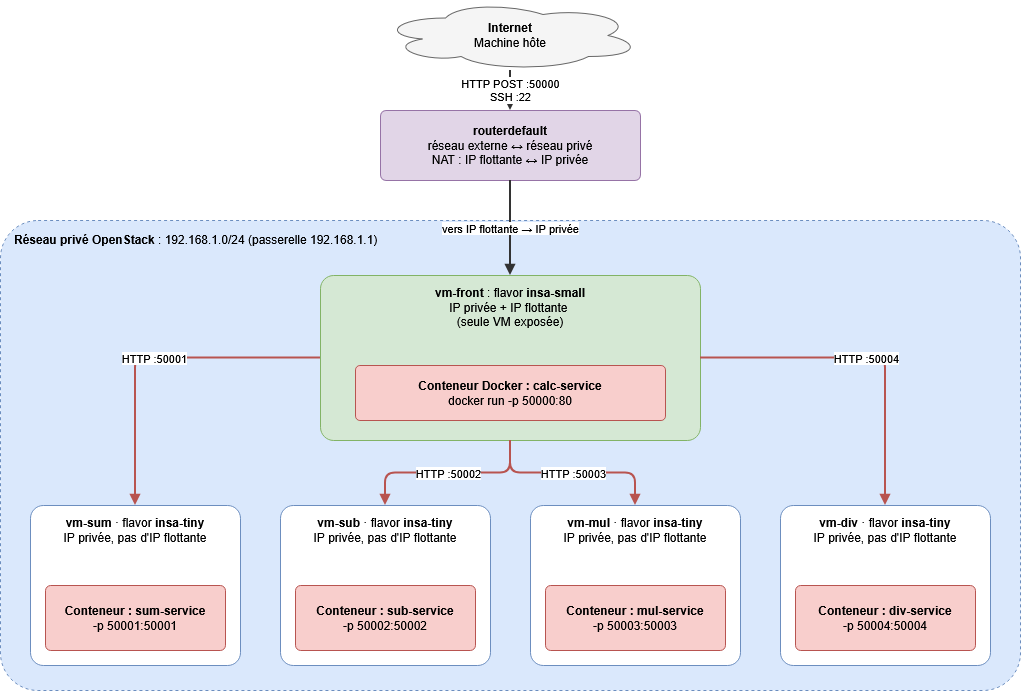

The diagram above was exported from draw.io. Its source (the exported page's mxGraphModel, read from the mxfile embedded in the PNG):
<mxGraphModel dx="968" dy="589" grid="1" gridSize="10" guides="1" tooltips="1" connect="1" arrows="1" fold="1" page="1" pageScale="1" pageWidth="827" pageHeight="1169" math="0" shadow="0">
  <root>
    <mxCell id="0" />
    <mxCell id="1" parent="0" />
    <mxCell id="mdCTCDGXBPAyBhjiAubt-3" parent="1" style="ellipse;shape=cloud;html=1;whiteSpace=wrap;fillColor=#f5f5f5;strokeColor=#666666;" value="&lt;b&gt;Internet&lt;/b&gt;&lt;br&gt;Machine hôte" vertex="1">
      <mxGeometry height="70" width="260" x="1148" y="166" as="geometry" />
    </mxCell>
    <mxCell id="mdCTCDGXBPAyBhjiAubt-4" parent="1" style="html=1;whiteSpace=wrap;rounded=1;arcSize=8;fillColor=#e1d5e7;strokeColor=#9673a6;" value="&lt;b&gt;routerdefault&lt;/b&gt;&lt;br&gt;réseau externe ↔ réseau privé&lt;br&gt;NAT : IP flottante ↔ IP privée" vertex="1">
      <mxGeometry height="70" width="260" x="1148" y="276" as="geometry" />
    </mxCell>
    <mxCell id="mdCTCDGXBPAyBhjiAubt-5" parent="1" style="html=1;whiteSpace=wrap;rounded=1;arcSize=8;fillColor=#dae8fc;strokeColor=#6c8ebf;dashed=1;verticalAlign=top;align=left;spacingLeft=12;spacingTop=6;" value="&lt;b&gt;Réseau privé OpenStack&lt;/b&gt;&amp;nbsp;: 192.168.1.0/24 (passerelle 192.168.1.1)&lt;div&gt;&lt;br/&gt;&lt;/div&gt;" vertex="1">
      <mxGeometry height="470" width="1020" x="768" y="386" as="geometry" />
    </mxCell>
    <mxCell id="mdCTCDGXBPAyBhjiAubt-6" parent="1" style="html=1;whiteSpace=wrap;rounded=1;arcSize=8;fillColor=#ffffff;strokeColor=#6c8ebf;verticalAlign=top;spacingTop=4;fillColor=#d5e8d4;strokeColor=#82b366;" value="&lt;b&gt;vm-front&lt;/b&gt;&amp;nbsp;: flavor &lt;b&gt;insa-small&lt;/b&gt;&lt;br&gt;&lt;div&gt;IP privée +&amp;nbsp;&lt;a data-select-value=&quot;3c7e66dc-c5d0-47ba-9e30-ee795ca42ba3&quot;&gt;IP flottante&amp;nbsp;&lt;/a&gt;&lt;/div&gt;&lt;div&gt;&lt;a data-select-value=&quot;3c7e66dc-c5d0-47ba-9e30-ee795ca42ba3&quot;&gt;(seule VM exposée)&lt;/a&gt;&lt;/div&gt;&lt;div&gt;&lt;br&gt;&lt;/div&gt;" vertex="1">
      <mxGeometry height="165" width="380" x="1088" y="441" as="geometry" />
    </mxCell>
    <mxCell id="mdCTCDGXBPAyBhjiAubt-7" parent="1" style="html=1;whiteSpace=wrap;rounded=1;arcSize=8;fillColor=#f8cecc;strokeColor=#b85450;" value="&lt;b&gt;Conteneur Docker : calc-service&lt;/b&gt;&lt;br&gt;docker run -p 50000:80" vertex="1">
      <mxGeometry height="55" width="310" x="1123" y="531" as="geometry" />
    </mxCell>
    <mxCell id="mdCTCDGXBPAyBhjiAubt-8" parent="1" style="html=1;whiteSpace=wrap;rounded=1;arcSize=8;fillColor=#ffffff;strokeColor=#6c8ebf;verticalAlign=top;spacingTop=4;" value="&lt;b&gt;vm-sum&lt;/b&gt; · flavor &lt;b&gt;insa-tiny&lt;/b&gt;&lt;br&gt;IP privée, pas d'IP flottante" vertex="1">
      <mxGeometry height="160" width="210" x="798" y="671" as="geometry" />
    </mxCell>
    <mxCell id="mdCTCDGXBPAyBhjiAubt-9" parent="1" style="html=1;whiteSpace=wrap;rounded=1;arcSize=8;fillColor=#f8cecc;strokeColor=#b85450;" value="&lt;b&gt;Conteneur : sum-service&lt;/b&gt;&lt;br&gt;-p 50001:50001" vertex="1">
      <mxGeometry height="65" width="180" x="813" y="751" as="geometry" />
    </mxCell>
    <mxCell id="mdCTCDGXBPAyBhjiAubt-10" parent="1" style="html=1;whiteSpace=wrap;rounded=1;arcSize=8;fillColor=#ffffff;strokeColor=#6c8ebf;verticalAlign=top;spacingTop=4;" value="&lt;b&gt;vm-sub&lt;/b&gt; · flavor &lt;b&gt;insa-tiny&lt;/b&gt;&lt;br&gt;IP privée, pas d'IP flottante" vertex="1">
      <mxGeometry height="160" width="210" x="1048" y="671" as="geometry" />
    </mxCell>
    <mxCell id="mdCTCDGXBPAyBhjiAubt-11" parent="1" style="html=1;whiteSpace=wrap;rounded=1;arcSize=8;fillColor=#f8cecc;strokeColor=#b85450;" value="&lt;b&gt;Conteneur : sub-service&lt;/b&gt;&lt;br&gt;-p 50002:50002" vertex="1">
      <mxGeometry height="65" width="180" x="1063" y="751" as="geometry" />
    </mxCell>
    <mxCell id="mdCTCDGXBPAyBhjiAubt-12" parent="1" style="html=1;whiteSpace=wrap;rounded=1;arcSize=8;fillColor=#ffffff;strokeColor=#6c8ebf;verticalAlign=top;spacingTop=4;" value="&lt;b&gt;vm-mul&lt;/b&gt; · flavor &lt;b&gt;insa-tiny&lt;/b&gt;&lt;br&gt;IP privée, pas d'IP flottante" vertex="1">
      <mxGeometry height="160" width="210" x="1298" y="671" as="geometry" />
    </mxCell>
    <mxCell id="mdCTCDGXBPAyBhjiAubt-13" parent="1" style="html=1;whiteSpace=wrap;rounded=1;arcSize=8;fillColor=#f8cecc;strokeColor=#b85450;" value="&lt;b&gt;Conteneur : mul-service&lt;/b&gt;&lt;br&gt;-p 50003:50003" vertex="1">
      <mxGeometry height="65" width="180" x="1313" y="751" as="geometry" />
    </mxCell>
    <mxCell id="mdCTCDGXBPAyBhjiAubt-14" parent="1" style="html=1;whiteSpace=wrap;rounded=1;arcSize=8;fillColor=#ffffff;strokeColor=#6c8ebf;verticalAlign=top;spacingTop=4;" value="&lt;b&gt;vm-div&lt;/b&gt; · flavor &lt;b&gt;insa-tiny&lt;/b&gt;&lt;br&gt;IP privée, pas d'IP flottante" vertex="1">
      <mxGeometry height="160" width="210" x="1548" y="671" as="geometry" />
    </mxCell>
    <mxCell id="mdCTCDGXBPAyBhjiAubt-15" parent="1" style="html=1;whiteSpace=wrap;rounded=1;arcSize=8;fillColor=#f8cecc;strokeColor=#b85450;" value="&lt;b&gt;Conteneur : div-service&lt;/b&gt;&lt;br&gt;-p 50004:50004" vertex="1">
      <mxGeometry height="65" width="180" x="1563" y="751" as="geometry" />
    </mxCell>
    <mxCell id="mdCTCDGXBPAyBhjiAubt-16" edge="1" parent="1" source="mdCTCDGXBPAyBhjiAubt-3" style="html=1;endArrow=block;strokeWidth=2;fontSize=11;labelBackgroundColor=#ffffff;strokeColor=#333333;" target="mdCTCDGXBPAyBhjiAubt-4" value="HTTP POST :50000&lt;br&gt;SSH :22">
      <mxGeometry relative="1" as="geometry" />
    </mxCell>
    <mxCell id="mdCTCDGXBPAyBhjiAubt-17" edge="1" parent="1" source="mdCTCDGXBPAyBhjiAubt-4" style="html=1;endArrow=block;strokeWidth=2;fontSize=11;labelBackgroundColor=#ffffff;strokeColor=#333333;" target="mdCTCDGXBPAyBhjiAubt-6" value="vers IP flottante → IP privée">
      <mxGeometry relative="1" as="geometry" />
    </mxCell>
    <mxCell id="mdCTCDGXBPAyBhjiAubt-18" edge="1" parent="1" source="mdCTCDGXBPAyBhjiAubt-6" style="html=1;endArrow=block;strokeWidth=2;fontSize=11;labelBackgroundColor=#ffffff;strokeColor=#b85450;edgeStyle=orthogonalEdgeStyle;" target="mdCTCDGXBPAyBhjiAubt-8" value="HTTP :50001">
      <mxGeometry relative="1" as="geometry" />
    </mxCell>
    <mxCell id="mdCTCDGXBPAyBhjiAubt-19" edge="1" parent="1" source="mdCTCDGXBPAyBhjiAubt-6" style="html=1;endArrow=block;strokeWidth=2;fontSize=11;labelBackgroundColor=#ffffff;strokeColor=#b85450;edgeStyle=orthogonalEdgeStyle;" target="mdCTCDGXBPAyBhjiAubt-10" value="HTTP :50002">
      <mxGeometry relative="1" as="geometry" />
    </mxCell>
    <mxCell id="mdCTCDGXBPAyBhjiAubt-20" edge="1" parent="1" source="mdCTCDGXBPAyBhjiAubt-6" style="html=1;endArrow=block;strokeWidth=2;fontSize=11;labelBackgroundColor=#ffffff;strokeColor=#b85450;edgeStyle=orthogonalEdgeStyle;" target="mdCTCDGXBPAyBhjiAubt-12" value="HTTP :50003">
      <mxGeometry relative="1" as="geometry" />
    </mxCell>
    <mxCell id="mdCTCDGXBPAyBhjiAubt-21" edge="1" parent="1" source="mdCTCDGXBPAyBhjiAubt-6" style="html=1;endArrow=block;strokeWidth=2;fontSize=11;labelBackgroundColor=#ffffff;strokeColor=#b85450;edgeStyle=orthogonalEdgeStyle;" target="mdCTCDGXBPAyBhjiAubt-14" value="HTTP :50004">
      <mxGeometry relative="1" as="geometry" />
    </mxCell>
  </root>
</mxGraphModel>